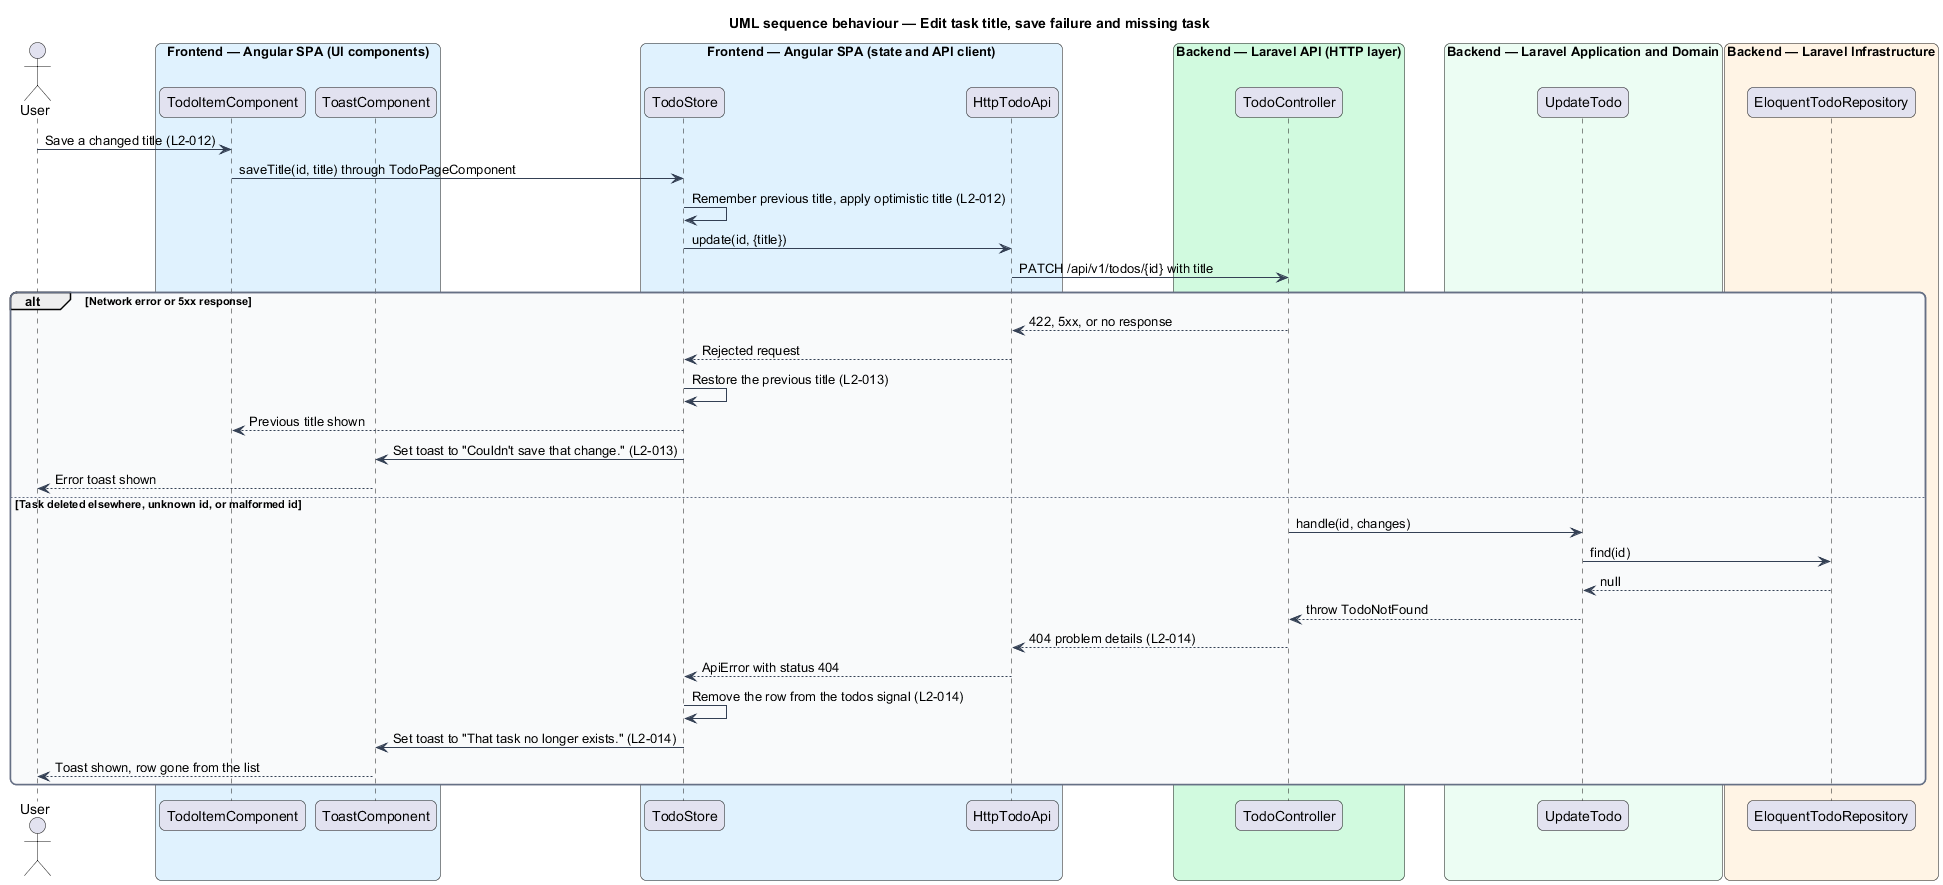

The diagram above was rendered by PlantUML. Its source (embedded in the PNG):
@startuml
title UML sequence behaviour — Edit task title, save failure and missing task
skinparam backgroundColor #FFFFFF
skinparam shadowing false
skinparam roundcorner 12
skinparam defaultFontName Arial
skinparam ArrowColor #344054
skinparam rectangle {
  BorderColor #344054
  FontColor #101828
}
skinparam package {
  BorderColor #667085
  FontColor #101828
  BackgroundColor #F9FAFB
}
actor "User" as user
box "Frontend — Angular SPA (UI components)" #E0F2FE
  participant "TodoItemComponent" as item
  participant "ToastComponent" as toast
end box
box "Frontend — Angular SPA (state and API client)" #E0F2FE
  participant "TodoStore" as store
  participant "HttpTodoApi" as api
end box
box "Backend — Laravel API (HTTP layer)" #D1FADF
  participant "TodoController" as ctrl
end box
box "Backend — Laravel Application and Domain" #ECFDF3
  participant "UpdateTodo" as action
end box
box "Backend — Laravel Infrastructure" #FFF4E5
  participant "EloquentTodoRepository" as repo
end box
user -> item : Save a changed title (L2-012)
item -> store : saveTitle(id, title) through TodoPageComponent
store -> store : Remember previous title, apply optimistic title (L2-012)
store -> api : update(id, {title})
api -> ctrl : PATCH /api/v1/todos/{id} with title
alt Network error or 5xx response
  ctrl --> api : 422, 5xx, or no response
  api --> store : Rejected request
  store -> store : Restore the previous title (L2-013)
  store --> item : Previous title shown
  store -> toast : Set toast to "Couldn't save that change." (L2-013)
  toast --> user : Error toast shown
else Task deleted elsewhere, unknown id, or malformed id
  ctrl -> action : handle(id, changes)
  action -> repo : find(id)
  repo --> action : null
  action --> ctrl : throw TodoNotFound
  ctrl --> api : 404 problem details (L2-014)
  api --> store : ApiError with status 404
  store -> store : Remove the row from the todos signal (L2-014)
  store -> toast : Set toast to "That task no longer exists." (L2-014)
  toast --> user : Toast shown, row gone from the list
end
@enduml